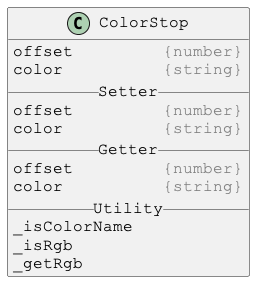

The diagram above was rendered by PlantUML. Its source (embedded in the PNG):
@startuml

skinparam DefaultFontSize 16
skinparam DefaultFontName Courier New

class ColorStop {
offset         <color:gray>{number}</color>
color          <color:gray>{string}</color>
__ Setter __
offset         <color:gray>{number}</color>
color          <color:gray>{string}</color>
__ Getter __
offset         <color:gray>{number}</color>
color          <color:gray>{string}</color>
__ Utility __
_isColorName
_isRgb
_getRgb
}

@enduml